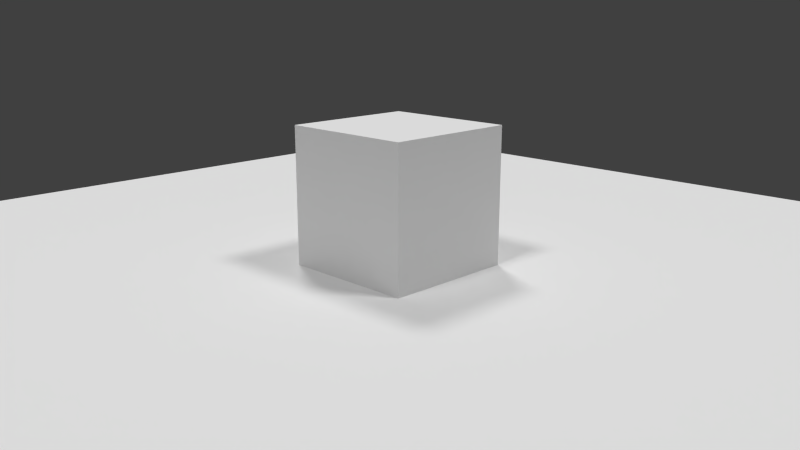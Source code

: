 # Source: BGE_force.blend  (saved by Blender 2.75.0; exported with 4.5.12 LTS)
import bpy
from mathutils import Matrix  # noqa: F401  (used for matrix-valued properties, if any)

bpy.ops.wm.read_factory_settings(use_empty=True)
scene = bpy.context.scene
scene.name = 'Scene'

# ---- collections
col_collection_1 = bpy.data.collections.new('Collection 1'); scene.collection.children.link(col_collection_1)

# ---- world
world_world = bpy.data.worlds.new('World'); scene.world = world_world
world_world.color = (0.05088, 0.05088, 0.05088)
world_world.use_sun_shadow = False
world_world.sun_shadow_jitter_overblur = 0.0
world_world.cycles.sampling_method = 'MANUAL'
world_world.cycles.sample_map_resolution = 2048
world_world.cycles.homogeneous_volume = True
world_world.light_settings.distance = 9.144

# ---- cameras
cam_camera_001 = bpy.data.cameras.new('Camera.001')
cam_camera_001.clip_end = 100.0
cam_camera_001.lens = 35.0
cam_camera_001.sensor_width = 32.0
cam_camera_001.sensor_height = 18.0
cam_camera_001.display_size = 2.0
cam_camera_001.dof.focus_distance = 0.0
cam_camera_001.dof.aperture_fstop = 128.0
cam_camera_001.dof.aperture_blades = 6

# ---- lights
light_sun_002 = bpy.data.lights.new('Sun.002', 'SUN')
light_sun_002.transmission_factor = 0.0
light_sun_002.angle = 0.1993
light_sun_002.energy = 1.0
light_sun_002.shadow_buffer_clip_start = 0.5
light_sun_002.shadow_soft_size = 0.1
light_sun_002.shadow_cascade_max_distance = 1000.0
light_sun_002.cycles.use_multiple_importance_sampling = False
light_sun_001 = bpy.data.lights.new('Sun.001', 'SUN')
light_sun_001.transmission_factor = 0.0
light_sun_001.angle = 0.1993
light_sun_001.energy = 1.0
light_sun_001.shadow_buffer_clip_start = 0.5
light_sun_001.shadow_soft_size = 0.1
light_sun_001.shadow_cascade_max_distance = 1000.0
light_sun_001.cycles.use_multiple_importance_sampling = False
light_sun = bpy.data.lights.new('Sun', 'SUN')
light_sun.transmission_factor = 0.0
light_sun.angle = 0.1993
light_sun.energy = 1.0
light_sun.shadow_buffer_clip_start = 0.5
light_sun.shadow_soft_size = 0.1
light_sun.shadow_cascade_max_distance = 1000.0
light_sun.cycles.use_multiple_importance_sampling = False

# ---- meshes
me_cube = bpy.data.meshes.new('Cube')
me_cube.from_pydata([(-1.0, -1.0, -1.0), (-1.0, -1.0, 1.0), (-1.0, 1.0, -1.0), (-1.0, 1.0, 1.0), (1.0, -1.0, -1.0), (1.0, -1.0, 1.0), (1.0, 1.0, -1.0), (1.0, 1.0, 1.0)], [], [(1, 3, 2, 0), (3, 7, 6, 2), (7, 5, 4, 6), (5, 1, 0, 4), (0, 2, 6, 4), (5, 7, 3, 1)])
me_cube.use_remesh_preserve_volume = False
me_cube.use_remesh_preserve_attributes = False
me_cube.use_mirror_vertex_groups = False
me_cube.update()
me_plane_002 = bpy.data.meshes.new('Plane.002')
me_plane_002.from_pydata([(-1.0, -1.0, 0.0), (1.0, -1.0, 0.0), (-1.0, 1.0, 0.0), (1.0, 1.0, 0.0)], [], [(0, 1, 3, 2)])
me_plane_002.use_remesh_preserve_volume = False
me_plane_002.use_remesh_preserve_attributes = False
me_plane_002.use_mirror_vertex_groups = False
me_plane_002.update()

# ---- objects
ob_camera = bpy.data.objects.new('Camera', cam_camera_001)
ob_sun_002 = bpy.data.objects.new('Sun.002', light_sun_002)
ob_sun_001 = bpy.data.objects.new('Sun.001', light_sun_001)
ob_sun = bpy.data.objects.new('Sun', light_sun)
ob_cube = bpy.data.objects.new('Cube', me_cube)
ob_plane = bpy.data.objects.new('Plane', me_plane_002)

# ---- transforms, parenting, visibility, modifiers, constraints
ob_camera.location = (8.421, -8.39, 3.772)
ob_camera.rotation_euler = (1.309, -4.948e-07, 0.7854)
ob_camera.scale = (1.0, 1.0, 1.0)
ob_camera.lineart.crease_threshold = 0.0
ob_sun_002.location = (0.0, 0.0, 10.0)
ob_sun_002.rotation_euler = (0.5236, -0.0, 4.189)
ob_sun_002.lineart.crease_threshold = 0.0
ob_sun_001.location = (0.0, 0.0, 10.0)
ob_sun_001.rotation_euler = (0.5236, -0.0, 2.094)
ob_sun_001.lineart.crease_threshold = 0.0
ob_sun.location = (0.0, 0.0, 10.0)
ob_sun.rotation_euler = (0.5236, -0.0, 0.0)
ob_sun.lineart.crease_threshold = 0.0
ob_cube.location = (0.0, 0.0, 1.0)
ob_cube.lineart.crease_threshold = 0.0
ob_plane.location = (0.0, 0.0, 0.0)
ob_plane.scale = (8.0, 8.0, 8.0)
ob_plane.lineart.crease_threshold = 0.0

# ---- collection membership
col_collection_1.objects.link(ob_camera)
col_collection_1.objects.link(ob_sun_002)
col_collection_1.objects.link(ob_sun_001)
col_collection_1.objects.link(ob_sun)
col_collection_1.objects.link(ob_cube)
col_collection_1.objects.link(ob_plane)

# ---- scene / render settings (as saved in the file)
scene.camera = ob_camera
scene.frame_start = 1; scene.frame_end = 250; scene.frame_set(1)
scene.render.engine = 'BLENDER_EEVEE_NEXT'
scene.render.image_settings.compression = 25
scene.render.resolution_x = 1280
scene.render.resolution_y = 720
scene.render.fps = 25
scene.render.dither_intensity = 0.0
scene.render.use_stamp_lens = True
scene.cycles.use_denoising = False
scene.cycles.samples = 10
scene.cycles.sampling_pattern = 'TABULATED_SOBOL'
scene.cycles.light_sampling_threshold = 0.0
scene.cycles.use_adaptive_sampling = False
scene.cycles.use_light_tree = False
scene.cycles.blur_glossy = 0.0
scene.cycles.pixel_filter_type = 'GAUSSIAN'
scene.cycles.sample_clamp_indirect = 0.0
scene.view_settings.view_transform = 'Standard'
bpy.context.view_layer.update()
